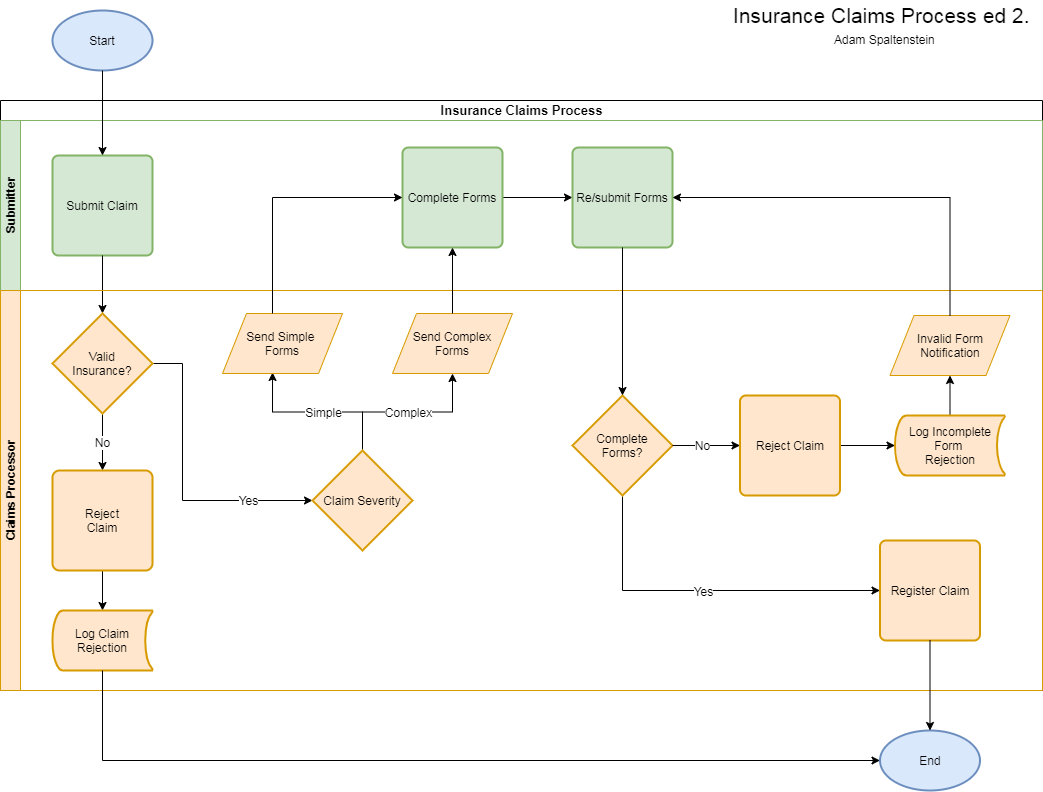

The diagram above was exported from draw.io. Its source (the exported page's mxGraphModel, read from the mxfile embedded in the PNG):
<mxGraphModel dx="1662" dy="713" grid="1" gridSize="10" guides="1" tooltips="1" connect="1" arrows="1" fold="1" page="1" pageScale="1" pageWidth="1169" pageHeight="826" background="#ffffff" math="0" shadow="0">
  <root>
    <mxCell id="0" />
    <mxCell id="1" parent="0" />
    <mxCell id="3" value="&lt;font style=&quot;font-size: 21px&quot;&gt;Insurance Claims Process ed 2.&lt;/font&gt;" style="text;html=1;resizable=0;points=[];autosize=1;align=left;verticalAlign=top;spacingTop=-4;" parent="1" vertex="1">
      <mxGeometry x="799" y="20" width="310" height="20" as="geometry" />
    </mxCell>
    <mxCell id="4" value="&lt;div&gt;Adam Spaltenstein&lt;/div&gt;" style="text;html=1;resizable=0;points=[];autosize=1;align=left;verticalAlign=top;spacingTop=-4;" parent="1" vertex="1">
      <mxGeometry x="900" y="50" width="120" height="20" as="geometry" />
    </mxCell>
    <mxCell id="5" value="Start" style="strokeWidth=2;html=1;shape=mxgraph.flowchart.start_1;whiteSpace=wrap;fillColor=#dae8fc;strokeColor=#6c8ebf;" parent="1" vertex="1">
      <mxGeometry x="120" y="30" width="100" height="60" as="geometry" />
    </mxCell>
    <mxCell id="40" value="End" style="strokeWidth=2;html=1;shape=mxgraph.flowchart.start_1;whiteSpace=wrap;fillColor=#dae8fc;strokeColor=#6c8ebf;" parent="1" vertex="1">
      <mxGeometry x="947.5" y="750" width="100" height="60" as="geometry" />
    </mxCell>
    <mxCell id="Fd5Az5Pm0umBfEa-it2L-40" value="&lt;font style=&quot;font-size: 13px&quot;&gt;Insurance Claims Process&lt;/font&gt;" style="swimlane;html=1;childLayout=stackLayout;resizeParent=1;resizeParentMax=0;horizontal=1;startSize=20;horizontalStack=0;" parent="1" vertex="1">
      <mxGeometry x="68" y="120" width="1042" height="590" as="geometry" />
    </mxCell>
    <mxCell id="Fd5Az5Pm0umBfEa-it2L-41" value="Submitter" style="swimlane;html=1;startSize=20;horizontal=0;fillColor=#d5e8d4;strokeColor=#82b366;" parent="Fd5Az5Pm0umBfEa-it2L-40" vertex="1">
      <mxGeometry y="20" width="1042" height="170" as="geometry" />
    </mxCell>
    <mxCell id="7" value="Submit Claim" style="strokeWidth=2;html=1;shape=mxgraph.flowchart.process;whiteSpace=wrap;fillColor=#d5e8d4;strokeColor=#82b366;" parent="Fd5Az5Pm0umBfEa-it2L-41" vertex="1">
      <mxGeometry x="52" y="35" width="100" height="100" as="geometry" />
    </mxCell>
    <mxCell id="Fd5Az5Pm0umBfEa-it2L-78" style="edgeStyle=orthogonalEdgeStyle;rounded=0;orthogonalLoop=1;jettySize=auto;html=1;fontSize=12;" parent="Fd5Az5Pm0umBfEa-it2L-41" source="21" target="26" edge="1">
      <mxGeometry relative="1" as="geometry">
        <Array as="points">
          <mxPoint x="662" y="77" />
          <mxPoint x="662" y="77" />
        </Array>
      </mxGeometry>
    </mxCell>
    <mxCell id="21" value="Complete Forms" style="strokeWidth=2;html=1;shape=mxgraph.flowchart.process;whiteSpace=wrap;fillColor=#d5e8d4;strokeColor=#82b366;" parent="Fd5Az5Pm0umBfEa-it2L-41" vertex="1">
      <mxGeometry x="402" y="27" width="100" height="100" as="geometry" />
    </mxCell>
    <mxCell id="26" value="Re/submit Forms" style="strokeWidth=2;html=1;shape=mxgraph.flowchart.process;whiteSpace=wrap;fillColor=#d5e8d4;strokeColor=#82b366;" parent="Fd5Az5Pm0umBfEa-it2L-41" vertex="1">
      <mxGeometry x="572" y="27" width="100" height="100" as="geometry" />
    </mxCell>
    <mxCell id="Fd5Az5Pm0umBfEa-it2L-57" style="edgeStyle=orthogonalEdgeStyle;rounded=0;orthogonalLoop=1;jettySize=auto;html=1;entryX=0.5;entryY=0;entryDx=0;entryDy=0;entryPerimeter=0;" parent="Fd5Az5Pm0umBfEa-it2L-40" source="7" target="ZxF6CFxL8_r1VA4x8hLV-60" edge="1">
      <mxGeometry relative="1" as="geometry" />
    </mxCell>
    <mxCell id="Fd5Az5Pm0umBfEa-it2L-42" value="Claims Processor" style="swimlane;html=1;startSize=20;horizontal=0;fillColor=#ffe6cc;strokeColor=#d79b00;" parent="Fd5Az5Pm0umBfEa-it2L-40" vertex="1">
      <mxGeometry y="190" width="1042" height="400" as="geometry" />
    </mxCell>
    <mxCell id="Fd5Az5Pm0umBfEa-it2L-58" value="Yes" style="edgeStyle=orthogonalEdgeStyle;rounded=0;orthogonalLoop=1;jettySize=auto;html=1;entryX=0;entryY=0.5;entryDx=0;entryDy=0;entryPerimeter=0;fontSize=12;exitX=1;exitY=0.5;exitDx=0;exitDy=0;exitPerimeter=0;" parent="Fd5Az5Pm0umBfEa-it2L-42" source="ZxF6CFxL8_r1VA4x8hLV-60" target="ZxF6CFxL8_r1VA4x8hLV-65" edge="1">
      <mxGeometry x="0.5714" relative="1" as="geometry">
        <Array as="points">
          <mxPoint x="182" y="73" />
          <mxPoint x="182" y="210" />
        </Array>
        <mxPoint as="offset" />
      </mxGeometry>
    </mxCell>
    <mxCell id="Fd5Az5Pm0umBfEa-it2L-59" value="No" style="edgeStyle=orthogonalEdgeStyle;rounded=0;orthogonalLoop=1;jettySize=auto;html=1;entryX=0.5;entryY=0;entryDx=0;entryDy=0;fontSize=12;" parent="Fd5Az5Pm0umBfEa-it2L-42" source="ZxF6CFxL8_r1VA4x8hLV-60" target="ZxF6CFxL8_r1VA4x8hLV-61" edge="1">
      <mxGeometry relative="1" as="geometry" />
    </mxCell>
    <mxCell id="ZxF6CFxL8_r1VA4x8hLV-60" value="&lt;div&gt;Valid&lt;/div&gt;&lt;div&gt;Insurance?&lt;br&gt;&lt;/div&gt;" style="strokeWidth=2;html=1;shape=mxgraph.flowchart.decision;whiteSpace=wrap;fillColor=#ffe6cc;strokeColor=#d79b00;" parent="Fd5Az5Pm0umBfEa-it2L-42" vertex="1">
      <mxGeometry x="52" y="23" width="100" height="100" as="geometry" />
    </mxCell>
    <mxCell id="Fd5Az5Pm0umBfEa-it2L-60" style="edgeStyle=orthogonalEdgeStyle;rounded=0;orthogonalLoop=1;jettySize=auto;html=1;entryX=0.5;entryY=0;entryDx=0;entryDy=0;entryPerimeter=0;" parent="Fd5Az5Pm0umBfEa-it2L-42" source="ZxF6CFxL8_r1VA4x8hLV-61" target="4KsAcqcmGN12y-WD9p6K-60" edge="1">
      <mxGeometry relative="1" as="geometry" />
    </mxCell>
    <mxCell id="ZxF6CFxL8_r1VA4x8hLV-61" value="&lt;div&gt;Reject&lt;/div&gt;Claim" style="rounded=1;whiteSpace=wrap;html=1;absoluteArcSize=1;arcSize=14;strokeWidth=2;fillColor=#ffe6cc;strokeColor=#d79b00;" parent="Fd5Az5Pm0umBfEa-it2L-42" vertex="1">
      <mxGeometry x="52" y="180" width="100" height="100" as="geometry" />
    </mxCell>
    <mxCell id="4KsAcqcmGN12y-WD9p6K-60" value="&lt;div&gt;Log Claim&lt;/div&gt;&lt;div&gt;Rejection&lt;br&gt;&lt;/div&gt;" style="strokeWidth=2;html=1;shape=mxgraph.flowchart.stored_data;whiteSpace=wrap;fillColor=#ffe6cc;strokeColor=#d79b00;" parent="Fd5Az5Pm0umBfEa-it2L-42" vertex="1">
      <mxGeometry x="52" y="320" width="100" height="60" as="geometry" />
    </mxCell>
    <mxCell id="Fd5Az5Pm0umBfEa-it2L-68" style="edgeStyle=orthogonalEdgeStyle;rounded=0;orthogonalLoop=1;jettySize=auto;html=1;entryX=0.417;entryY=0.983;entryDx=0;entryDy=0;entryPerimeter=0;" parent="Fd5Az5Pm0umBfEa-it2L-42" source="ZxF6CFxL8_r1VA4x8hLV-65" target="4KsAcqcmGN12y-WD9p6K-43" edge="1">
      <mxGeometry relative="1" as="geometry" />
    </mxCell>
    <mxCell id="Fd5Az5Pm0umBfEa-it2L-70" value="Simple" style="text;html=1;resizable=0;points=[];align=center;verticalAlign=middle;labelBackgroundColor=#ffffff;" parent="Fd5Az5Pm0umBfEa-it2L-68" vertex="1" connectable="0">
      <mxGeometry x="0.1786" y="-2" relative="1" as="geometry">
        <mxPoint x="21" y="1.5" as="offset" />
      </mxGeometry>
    </mxCell>
    <mxCell id="Fd5Az5Pm0umBfEa-it2L-69" style="edgeStyle=orthogonalEdgeStyle;rounded=0;orthogonalLoop=1;jettySize=auto;html=1;entryX=0.5;entryY=1;entryDx=0;entryDy=0;" parent="Fd5Az5Pm0umBfEa-it2L-42" source="ZxF6CFxL8_r1VA4x8hLV-65" target="4KsAcqcmGN12y-WD9p6K-44" edge="1">
      <mxGeometry relative="1" as="geometry" />
    </mxCell>
    <mxCell id="Fd5Az5Pm0umBfEa-it2L-71" value="Complex" style="text;html=1;resizable=0;points=[];align=center;verticalAlign=middle;labelBackgroundColor=#ffffff;" parent="Fd5Az5Pm0umBfEa-it2L-69" vertex="1" connectable="0">
      <mxGeometry x="-0.4759" y="-20" relative="1" as="geometry">
        <mxPoint x="40" y="-20.5" as="offset" />
      </mxGeometry>
    </mxCell>
    <mxCell id="ZxF6CFxL8_r1VA4x8hLV-65" value="&lt;div&gt;Claim Severity&lt;/div&gt;" style="strokeWidth=2;html=1;shape=mxgraph.flowchart.decision;whiteSpace=wrap;fillColor=#ffe6cc;strokeColor=#d79b00;" parent="Fd5Az5Pm0umBfEa-it2L-42" vertex="1">
      <mxGeometry x="312" y="160" width="100" height="100" as="geometry" />
    </mxCell>
    <mxCell id="4KsAcqcmGN12y-WD9p6K-43" value="&lt;div&gt;Send Simple &lt;br&gt;&lt;/div&gt;&lt;div&gt;Forms&lt;/div&gt;" style="shape=parallelogram;perimeter=parallelogramPerimeter;whiteSpace=wrap;html=1;fillColor=#ffe6cc;strokeColor=#d79b00;" parent="Fd5Az5Pm0umBfEa-it2L-42" vertex="1">
      <mxGeometry x="222" y="23" width="120" height="60" as="geometry" />
    </mxCell>
    <mxCell id="4KsAcqcmGN12y-WD9p6K-44" value="&lt;div&gt;Send Complex&lt;/div&gt;&lt;div&gt;Forms&lt;/div&gt;" style="shape=parallelogram;perimeter=parallelogramPerimeter;whiteSpace=wrap;html=1;fillColor=#ffe6cc;strokeColor=#d79b00;" parent="Fd5Az5Pm0umBfEa-it2L-42" vertex="1">
      <mxGeometry x="392" y="23" width="120" height="60" as="geometry" />
    </mxCell>
    <mxCell id="Fd5Az5Pm0umBfEa-it2L-50" style="edgeStyle=orthogonalEdgeStyle;rounded=0;orthogonalLoop=1;jettySize=auto;html=1;entryX=0;entryY=0.5;entryDx=0;entryDy=0;entryPerimeter=0;" parent="Fd5Az5Pm0umBfEa-it2L-42" source="ZxF6CFxL8_r1VA4x8hLV-68" target="33" edge="1">
      <mxGeometry relative="1" as="geometry">
        <Array as="points">
          <mxPoint x="622" y="300" />
        </Array>
      </mxGeometry>
    </mxCell>
    <mxCell id="Fd5Az5Pm0umBfEa-it2L-86" value="Yes" style="text;html=1;resizable=0;points=[];align=center;verticalAlign=middle;labelBackgroundColor=#ffffff;fontSize=12;" parent="Fd5Az5Pm0umBfEa-it2L-50" vertex="1" connectable="0">
      <mxGeometry x="0.3258" y="-1" relative="1" as="geometry">
        <mxPoint x="-59" y="-1" as="offset" />
      </mxGeometry>
    </mxCell>
    <mxCell id="ZxF6CFxL8_r1VA4x8hLV-68" value="&lt;div&gt;Complete&lt;br&gt;&lt;/div&gt;&lt;div&gt;Forms?&lt;br&gt;&lt;/div&gt;" style="strokeWidth=2;html=1;shape=mxgraph.flowchart.decision;whiteSpace=wrap;fillColor=#ffe6cc;strokeColor=#d79b00;" parent="Fd5Az5Pm0umBfEa-it2L-42" vertex="1">
      <mxGeometry x="572" y="105" width="100" height="100" as="geometry" />
    </mxCell>
    <mxCell id="Fd5Az5Pm0umBfEa-it2L-74" value="" style="edgeStyle=orthogonalEdgeStyle;rounded=0;orthogonalLoop=1;jettySize=auto;html=1;fontSize=12;" parent="Fd5Az5Pm0umBfEa-it2L-42" source="4KsAcqcmGN12y-WD9p6K-62" target="4KsAcqcmGN12y-WD9p6K-45" edge="1">
      <mxGeometry relative="1" as="geometry" />
    </mxCell>
    <mxCell id="4KsAcqcmGN12y-WD9p6K-62" value="&lt;div&gt;Log Incomplete&lt;/div&gt;&lt;div&gt;Form &lt;br&gt;&lt;/div&gt;&lt;div&gt;Rejection&lt;br&gt;&lt;/div&gt;" style="strokeWidth=2;html=1;shape=mxgraph.flowchart.stored_data;whiteSpace=wrap;fillColor=#ffe6cc;strokeColor=#d79b00;" parent="Fd5Az5Pm0umBfEa-it2L-42" vertex="1">
      <mxGeometry x="894.5" y="125" width="110" height="60" as="geometry" />
    </mxCell>
    <mxCell id="4KsAcqcmGN12y-WD9p6K-45" value="&lt;div&gt;Invalid Form&lt;/div&gt;&lt;div&gt;Notification&lt;br&gt;&lt;/div&gt;" style="shape=parallelogram;perimeter=parallelogramPerimeter;whiteSpace=wrap;html=1;fillColor=#ffe6cc;strokeColor=#d79b00;" parent="Fd5Az5Pm0umBfEa-it2L-42" vertex="1">
      <mxGeometry x="889.5" y="25" width="120" height="60" as="geometry" />
    </mxCell>
    <mxCell id="33" value="Register Claim" style="strokeWidth=2;html=1;shape=mxgraph.flowchart.process;whiteSpace=wrap;fillColor=#ffe6cc;strokeColor=#d79b00;" parent="Fd5Az5Pm0umBfEa-it2L-42" vertex="1">
      <mxGeometry x="879.5" y="250" width="100" height="100" as="geometry" />
    </mxCell>
    <mxCell id="Fd5Az5Pm0umBfEa-it2L-93" value="" style="edgeStyle=orthogonalEdgeStyle;rounded=0;orthogonalLoop=1;jettySize=auto;html=1;fontSize=12;" parent="Fd5Az5Pm0umBfEa-it2L-42" source="Fd5Az5Pm0umBfEa-it2L-89" target="4KsAcqcmGN12y-WD9p6K-62" edge="1">
      <mxGeometry relative="1" as="geometry" />
    </mxCell>
    <mxCell id="Fd5Az5Pm0umBfEa-it2L-89" value="Reject Claim" style="strokeWidth=2;html=1;shape=mxgraph.flowchart.process;whiteSpace=wrap;fillColor=#ffe6cc;strokeColor=#d79b00;" parent="Fd5Az5Pm0umBfEa-it2L-42" vertex="1">
      <mxGeometry x="739.5" y="105" width="100" height="100" as="geometry" />
    </mxCell>
    <mxCell id="Fd5Az5Pm0umBfEa-it2L-90" value="No" style="edgeStyle=orthogonalEdgeStyle;rounded=0;orthogonalLoop=1;jettySize=auto;html=1;entryX=0;entryY=0.5;entryDx=0;entryDy=0;entryPerimeter=0;fontSize=12;" parent="Fd5Az5Pm0umBfEa-it2L-42" source="ZxF6CFxL8_r1VA4x8hLV-68" target="Fd5Az5Pm0umBfEa-it2L-89" edge="1">
      <mxGeometry x="-0.1176" relative="1" as="geometry">
        <mxPoint x="740" y="465" as="sourcePoint" />
        <mxPoint x="940" y="465" as="targetPoint" />
        <mxPoint as="offset" />
      </mxGeometry>
    </mxCell>
    <mxCell id="Fd5Az5Pm0umBfEa-it2L-72" style="edgeStyle=orthogonalEdgeStyle;rounded=0;orthogonalLoop=1;jettySize=auto;html=1;entryX=0;entryY=0.5;entryDx=0;entryDy=0;entryPerimeter=0;" parent="Fd5Az5Pm0umBfEa-it2L-40" source="4KsAcqcmGN12y-WD9p6K-43" target="21" edge="1">
      <mxGeometry relative="1" as="geometry">
        <Array as="points">
          <mxPoint x="272" y="97" />
        </Array>
      </mxGeometry>
    </mxCell>
    <mxCell id="Fd5Az5Pm0umBfEa-it2L-73" value="" style="edgeStyle=orthogonalEdgeStyle;rounded=0;orthogonalLoop=1;jettySize=auto;html=1;" parent="Fd5Az5Pm0umBfEa-it2L-40" source="4KsAcqcmGN12y-WD9p6K-44" target="21" edge="1">
      <mxGeometry relative="1" as="geometry" />
    </mxCell>
    <mxCell id="Fd5Az5Pm0umBfEa-it2L-81" style="edgeStyle=orthogonalEdgeStyle;rounded=0;orthogonalLoop=1;jettySize=auto;html=1;entryX=0.5;entryY=0;entryDx=0;entryDy=0;entryPerimeter=0;fontSize=12;" parent="Fd5Az5Pm0umBfEa-it2L-40" source="26" target="ZxF6CFxL8_r1VA4x8hLV-68" edge="1">
      <mxGeometry relative="1" as="geometry" />
    </mxCell>
    <mxCell id="Fd5Az5Pm0umBfEa-it2L-87" style="edgeStyle=orthogonalEdgeStyle;rounded=0;orthogonalLoop=1;jettySize=auto;html=1;entryX=1;entryY=0.5;entryDx=0;entryDy=0;entryPerimeter=0;fontSize=12;" parent="Fd5Az5Pm0umBfEa-it2L-40" source="4KsAcqcmGN12y-WD9p6K-45" target="26" edge="1">
      <mxGeometry relative="1" as="geometry">
        <Array as="points">
          <mxPoint x="950" y="97" />
        </Array>
      </mxGeometry>
    </mxCell>
    <mxCell id="Fd5Az5Pm0umBfEa-it2L-62" style="edgeStyle=orthogonalEdgeStyle;rounded=0;orthogonalLoop=1;jettySize=auto;html=1;entryX=0.5;entryY=0;entryDx=0;entryDy=0;entryPerimeter=0;" parent="1" source="5" target="7" edge="1">
      <mxGeometry relative="1" as="geometry" />
    </mxCell>
    <mxCell id="Fd5Az5Pm0umBfEa-it2L-77" style="edgeStyle=orthogonalEdgeStyle;rounded=0;orthogonalLoop=1;jettySize=auto;html=1;entryX=0.5;entryY=0;entryDx=0;entryDy=0;entryPerimeter=0;fontSize=12;" parent="1" source="33" target="40" edge="1">
      <mxGeometry relative="1" as="geometry" />
    </mxCell>
    <mxCell id="Fd5Az5Pm0umBfEa-it2L-88" style="edgeStyle=orthogonalEdgeStyle;rounded=0;orthogonalLoop=1;jettySize=auto;html=1;entryX=0;entryY=0.5;entryDx=0;entryDy=0;entryPerimeter=0;fontSize=12;" parent="1" source="4KsAcqcmGN12y-WD9p6K-60" target="40" edge="1">
      <mxGeometry relative="1" as="geometry">
        <Array as="points">
          <mxPoint x="170" y="780" />
        </Array>
      </mxGeometry>
    </mxCell>
  </root>
</mxGraphModel>